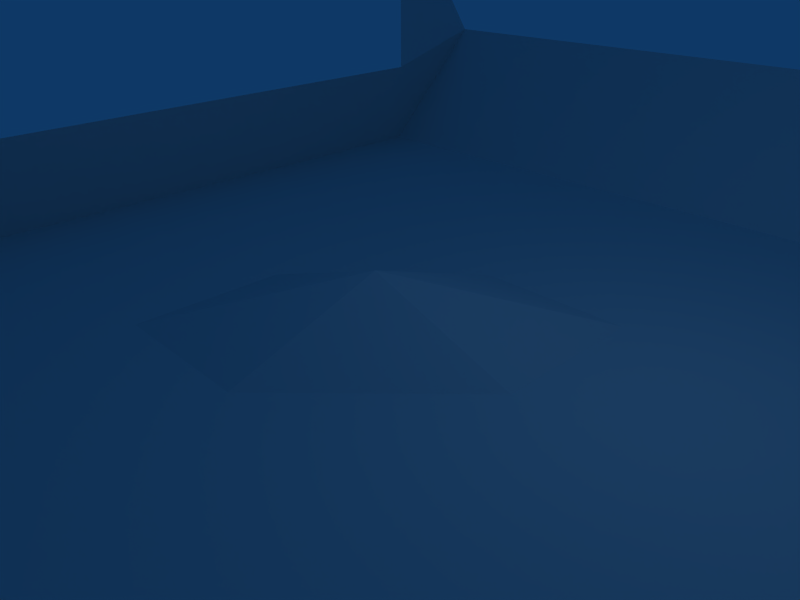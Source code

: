 # Source: lab1.blend  (saved by Blender 2.46.0; exported with 4.5.12 LTS)
import bpy
from mathutils import Matrix  # noqa: F401  (used for matrix-valued properties, if any)

bpy.ops.wm.read_factory_settings(use_empty=True)
scene = bpy.context.scene
scene.name = 'Scene'

# ---- collections
col_collection_1 = bpy.data.collections.new('Collection 1'); scene.collection.children.link(col_collection_1)

# ---- world
world_world = bpy.data.worlds.new('World'); scene.world = world_world
world_world.color = (0.05656, 0.2208, 0.4)
world_world.use_sun_shadow = False
world_world.sun_shadow_jitter_overblur = 0.0
world_world.cycles.sampling_method = 'MANUAL'
world_world.cycles.sample_map_resolution = 256

# ---- cameras
cam_camera = bpy.data.cameras.new('Camera')
cam_camera.passepartout_alpha = 0.2
cam_camera.clip_end = 100.0
cam_camera.lens = 35.0
cam_camera.ortho_scale = 7.314
cam_camera.show_passepartout = False
cam_camera.show_safe_areas = True
cam_camera.dof.focus_distance = 0.0
cam_camera.dof.aperture_fstop = 128.0

# ---- lights
light_spot = bpy.data.lights.new('Spot', 'POINT')
light_spot.transmission_factor = 0.0
light_spot.cutoff_distance = 30.0
light_spot.energy = 100.0
light_spot.shadow_buffer_clip_start = 1.001
light_spot.shadow_soft_size = 1.0
light_spot.shadow_maximum_resolution = 0.006
light_spot.use_absolute_resolution = True
light_spot.cycles.use_multiple_importance_sampling = False

# ---- meshes
me_plane = bpy.data.meshes.new('Plane')
me_plane.from_pydata([(1.0, 1.0, 0.5502), (1.0, -1.0, 0.5304), (-0.7502, -1.0, 0.4117), (-1.0, 1.0, 0.6044), (0.0, -1.0, 0.2296), (1.0, -5.96e-08, 0.3008), (1.788e-07, 1.0, 0.2494), (-0.7395, 2.98e-07, 0.1821), (5.96e-08, 1.192e-07, 0.08783), (0.5, -1.0, 0.2296), (-0.5, -1.0, 0.2296), (1.0, 0.5, 0.3008), (1.0, -0.5, 0.3008), (0.5, 1.0, 0.2494), (-0.5, 1.0, 0.2494), (-0.7395, -0.5, 0.1821), (-0.7395, 0.5, 0.1821), (-0.5, 2.086e-07, 0.0), (1.192e-07, 0.5, 0.0), (0.5, 2.98e-08, 0.0), (2.98e-08, -0.5, 0.0), (-0.5, 0.5, 0.0), (0.5, 0.5, 0.0), (-0.5, -0.5, 0.0), (0.5, -0.5, 0.0), (0.75, -1.0, 0.2296), (0.25, -1.0, 0.2296), (-0.75, -1.0, 0.2296), (-0.25, -1.0, 0.2296), (1.0, 0.25, 0.3008), (1.0, 0.75, 0.3008), (1.0, -0.25, 0.3008), (1.0, -0.75, 0.3008), (0.75, 1.0, 0.2494), (0.25, 1.0, 0.2494), (-0.75, 1.0, 0.2494), (-0.25, 1.0, 0.2494), (-0.7395, -0.25, 0.1821), (-0.7395, -0.75, 0.1821), (-0.7395, 0.25, 0.1821), (-0.7395, 0.75, 0.1821), (-0.25, 1.639e-07, 0.0), (-0.75, 2.533e-07, 0.0), (8.941e-08, 0.25, 0.0), (1.49e-07, 0.75, 0.0), (0.75, -1.49e-08, 0.0), (0.25, 7.451e-08, 0.0), (4.47e-08, -0.25, 0.0), (1.49e-08, -0.75, 0.0), (-0.75, 0.5, 0.0), (-0.5, 0.75, 0.0), (-0.25, 0.5, 0.0), (-0.5, 0.25, 0.0), (0.25, 0.5, 0.0), (0.5, 0.75, 0.0), (0.75, 0.5, 0.0), (0.5, 0.25, 0.0), (-0.75, -0.5, 0.0), (-0.5, -0.25, 0.0), (-0.25, -0.5, 0.0), (-0.5, -0.75, 0.0), (0.25, -0.5, 0.0), (0.5, -0.25, 0.0), (0.75, -0.5, 0.0), (0.5, -0.75, 0.0), (-0.75, 0.75, 0.0), (-0.25, 0.75, 0.0), (-0.75, 0.25, 0.0), (-0.25, 0.25, 0.0), (0.25, 0.75, 0.0), (0.75, 0.75, 0.0), (0.25, 0.25, 0.0), (0.75, 0.25, 0.0), (-0.75, -0.25, 0.0), (-0.25, -0.25, 0.0), (-0.75, -0.75, 0.0), (-0.25, -0.75, 0.0), (0.25, -0.25, 0.0), (0.75, -0.25, 0.0), (0.25, -0.75, 0.0), (0.75, -0.75, 0.0)], [], [(35, 3, 40, 65), (14, 35, 65, 50), (65, 40, 16, 49), (50, 65, 49, 21), (36, 14, 50, 66), (6, 36, 66, 44), (66, 50, 21, 51), (44, 66, 51, 18), (49, 16, 39, 67), (21, 49, 67, 52), (67, 39, 7, 42), (52, 67, 42, 17), (51, 21, 52, 68), (18, 51, 68, 43), (68, 52, 17, 41), (43, 68, 41, 8), (34, 6, 44, 69), (13, 34, 69, 54), (69, 44, 18, 53), (54, 69, 53, 22), (33, 13, 54, 70), (0, 33, 70, 30), (70, 54, 22, 55), (30, 70, 55, 11), (53, 18, 43, 71), (22, 53, 71, 56), (71, 43, 8, 46), (56, 71, 46, 19), (55, 22, 56, 72), (11, 55, 72, 29), (72, 56, 19, 45), (29, 72, 45, 5), (42, 7, 37, 73), (17, 42, 73, 58), (73, 37, 15, 57), (58, 73, 57, 23), (41, 17, 58, 74), (8, 41, 74, 47), (74, 58, 23, 59), (47, 74, 59, 20), (57, 15, 38, 75), (23, 57, 75, 60), (75, 38, 2, 27), (60, 75, 27, 10), (59, 23, 60, 76), (20, 59, 76, 48), (76, 60, 10, 28), (48, 76, 28, 4), (46, 8, 47, 77), (19, 46, 77, 62), (77, 47, 20, 61), (62, 77, 61, 24), (45, 19, 62, 78), (5, 45, 78, 31), (78, 62, 24, 63), (31, 78, 63, 12), (61, 20, 48, 79), (24, 61, 79, 64), (79, 48, 4, 26), (64, 79, 26, 9), (63, 24, 64, 80), (12, 63, 80, 32), (80, 64, 9, 25), (32, 80, 25, 1)])
me_plane.use_remesh_preserve_volume = False
me_plane.use_remesh_preserve_attributes = False
me_plane.use_mirror_vertex_groups = False
me_plane.update()

# ---- objects
ob_plane = bpy.data.objects.new('Plane', me_plane)
ob_lamp = bpy.data.objects.new('Lamp', light_spot)
ob_camera = bpy.data.objects.new('Camera', cam_camera)

# ---- transforms, parenting, visibility, modifiers, constraints
ob_plane.location = (0.0, 0.0, 0.0)
ob_plane.scale = (10.0, 10.0, 10.0)
ob_plane.lock_rotations_4d = False
ob_plane.empty_display_type = 'ARROWS'
ob_plane.color = (0.0, 0.0, 0.0, 1.0)
ob_plane.lineart.crease_threshold = 0.0
ob_lamp.location = (4.076, 1.005, 5.904)
ob_lamp.rotation_euler = (0.6503, 0.05522, 1.866)
ob_lamp.lock_rotations_4d = False
ob_lamp.empty_display_type = 'ARROWS'
ob_lamp.color = (0.0, 0.0, 0.0, 0.0)
ob_lamp.lineart.crease_threshold = 0.0
ob_camera.location = (7.481, -6.508, 5.344)
ob_camera.rotation_euler = (1.109, 0.01082, 0.8149)
ob_camera.lock_rotations_4d = False
ob_camera.empty_display_type = 'ARROWS'
ob_camera.color = (0.0, 0.0, 0.0, 0.0)
ob_camera.display_type = 'WIRE'
ob_camera.lineart.crease_threshold = 0.0

# ---- collection membership
col_collection_1.objects.link(ob_plane)
col_collection_1.objects.link(ob_lamp)
col_collection_1.objects.link(ob_camera)

# ---- scene / render settings (as saved in the file)
scene.camera = ob_camera
scene.frame_start = 1; scene.frame_end = 250; scene.frame_set(1)
scene.render.engine = 'BLENDER_EEVEE_NEXT'
scene.render.image_settings.file_format = 'JPEG'
scene.render.image_settings.color_mode = 'RGB'
scene.render.image_settings.compression = 90
scene.render.resolution_x = 800
scene.render.resolution_y = 600
scene.render.pixel_aspect_x = 100.0
scene.render.pixel_aspect_y = 100.0
scene.render.fps = 25
scene.render.dither_intensity = 0.0
scene.render.use_compositing = False
scene.render.use_sequencer = False
scene.render.bake_margin = 2
scene.render.bake_bias = 0.0
scene.render.use_stamp_time = False
scene.render.use_stamp_date = False
scene.render.use_stamp_frame = False
scene.render.use_stamp_camera = False
scene.render.use_stamp_scene = False
scene.render.use_stamp_filename = False
scene.render.use_stamp_render_time = False
scene.render.stamp_font_size = 0
scene.cycles.use_denoising = False
scene.cycles.samples = 10
scene.cycles.sampling_pattern = 'TABULATED_SOBOL'
scene.cycles.light_sampling_threshold = 0.0
scene.cycles.use_adaptive_sampling = False
scene.cycles.use_light_tree = False
scene.cycles.blur_glossy = 0.0
scene.cycles.volume_bounces = 1
scene.cycles.pixel_filter_type = 'GAUSSIAN'
scene.cycles.sample_clamp_indirect = 0.0
scene.view_settings.view_transform = 'Raw'
bpy.context.view_layer.update()
